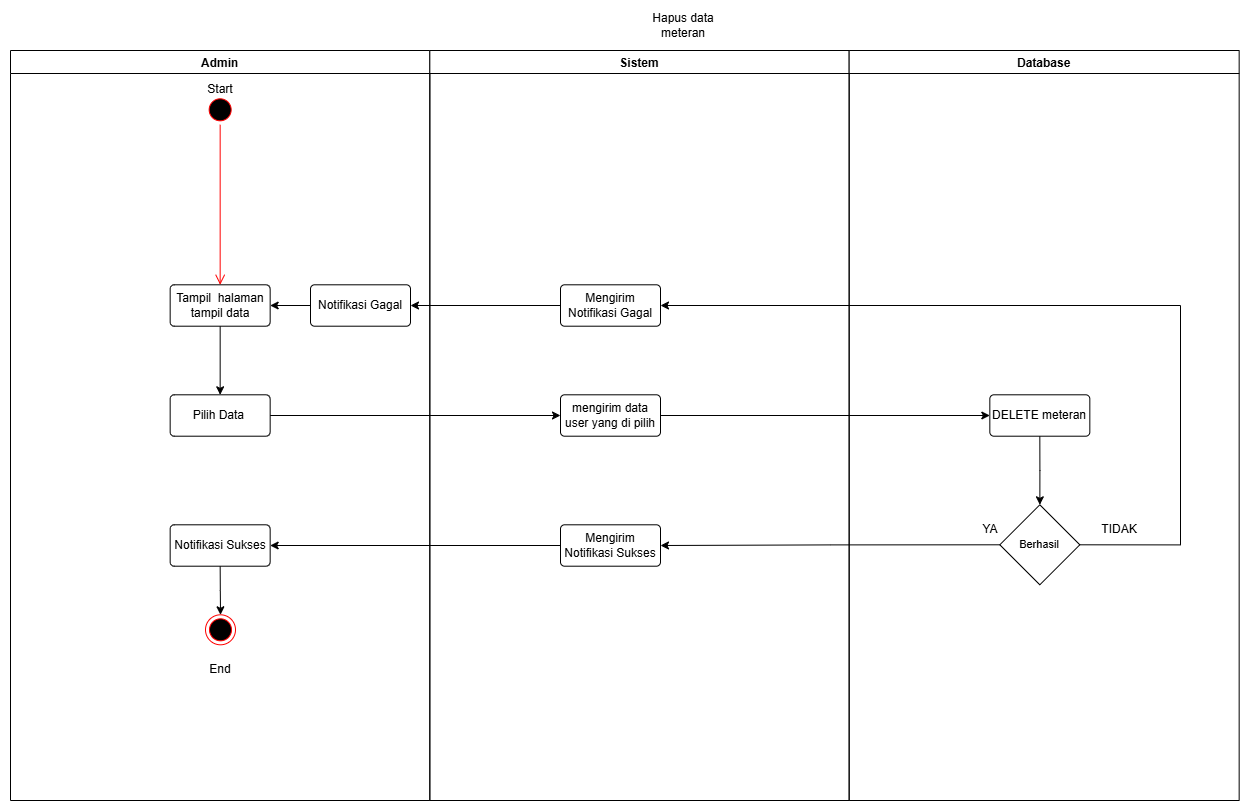

The diagram above was exported from draw.io. Its source (the exported page's mxGraphModel, read from the mxfile embedded in the PNG):
<mxGraphModel dx="3738" dy="1054" grid="1" gridSize="10" guides="1" tooltips="1" connect="1" arrows="1" fold="1" page="1" pageScale="1" pageWidth="827" pageHeight="1169" math="0" shadow="0">
  <root>
    <mxCell id="0" />
    <mxCell id="1" parent="0" />
    <mxCell id="2" connectable="0" parent="1" style="group" value="" vertex="1">
      <mxGeometry height="750" width="838.6599999999999" x="3990" y="1480" as="geometry" />
    </mxCell>
    <mxCell id="3" connectable="0" parent="2" style="group" value="" vertex="1">
      <mxGeometry height="750" width="838.6599999999999" as="geometry" />
    </mxCell>
    <mxCell id="4" connectable="0" parent="3" style="group" value="" vertex="1">
      <mxGeometry height="750" width="838.6599999999999" as="geometry" />
    </mxCell>
    <mxCell id="5" parent="4" style="swimlane;startSize=23;" value="Admin" vertex="1">
      <mxGeometry height="750" width="419.33" as="geometry" />
    </mxCell>
    <mxCell id="6" parent="5" style="rounded=1;arcSize=10;whiteSpace=wrap;html=1;align=center;" value="Pilih Data&amp;nbsp;" vertex="1">
      <mxGeometry height="41.40350877192983" width="100" x="159.66" y="344.29999999999995" as="geometry" />
    </mxCell>
    <mxCell id="7" edge="1" parent="5" source="8" style="edgeStyle=orthogonalEdgeStyle;rounded=0;orthogonalLoop=1;jettySize=auto;html=1;exitX=0.5;exitY=1;exitDx=0;exitDy=0;entryX=0.5;entryY=0;entryDx=0;entryDy=0;" target="6">
      <mxGeometry relative="1" as="geometry" />
    </mxCell>
    <mxCell id="8" parent="5" style="rounded=1;arcSize=10;whiteSpace=wrap;html=1;align=center;" value="Tampil&amp;nbsp; halaman tampil data" vertex="1">
      <mxGeometry height="41.40350877192983" width="100" x="159.66" y="234.29999999999995" as="geometry" />
    </mxCell>
    <mxCell id="9" parent="5" style="ellipse;html=1;shape=startState;fillColor=#000000;strokeColor=#ff0000;" value="" vertex="1">
      <mxGeometry height="30" width="30" x="194.66" y="44.299999999999955" as="geometry" />
    </mxCell>
    <mxCell id="10" edge="1" parent="5" source="11" style="edgeStyle=orthogonalEdgeStyle;rounded=0;orthogonalLoop=1;jettySize=auto;html=1;exitX=0.5;exitY=1;exitDx=0;exitDy=0;entryX=0.5;entryY=0;entryDx=0;entryDy=0;" target="13">
      <mxGeometry relative="1" as="geometry" />
    </mxCell>
    <mxCell id="11" parent="5" style="rounded=1;arcSize=10;whiteSpace=wrap;html=1;align=center;" value="Notifikasi Sukses" vertex="1">
      <mxGeometry height="41.40350877192983" width="100" x="159.66000000000003" y="474.29999999999995" as="geometry" />
    </mxCell>
    <mxCell id="12" edge="1" parent="5" source="9" style="edgeStyle=orthogonalEdgeStyle;html=1;verticalAlign=bottom;endArrow=open;endSize=8;strokeColor=#ff0000;rounded=0;" target="8" value="">
      <mxGeometry relative="1" as="geometry">
        <mxPoint x="210" y="134.29999999999995" as="targetPoint" />
      </mxGeometry>
    </mxCell>
    <mxCell id="13" parent="5" style="ellipse;html=1;shape=endState;fillColor=#000000;strokeColor=#ff0000;" value="" vertex="1">
      <mxGeometry height="30" width="30" x="195" y="564.3" as="geometry" />
    </mxCell>
    <mxCell id="14" parent="5" style="text;html=1;whiteSpace=wrap;strokeColor=none;fillColor=none;align=center;verticalAlign=middle;rounded=0;" value="End" vertex="1">
      <mxGeometry height="30" width="60" x="180" y="604.3" as="geometry" />
    </mxCell>
    <mxCell id="15" parent="5" style="text;html=1;whiteSpace=wrap;strokeColor=none;fillColor=none;align=center;verticalAlign=middle;rounded=0;" value="Start" vertex="1">
      <mxGeometry height="30" width="60" x="179.66000000000008" y="24.299999999999955" as="geometry" />
    </mxCell>
    <mxCell id="16" edge="1" parent="5" source="17" style="edgeStyle=orthogonalEdgeStyle;rounded=0;orthogonalLoop=1;jettySize=auto;html=1;exitX=0;exitY=0.5;exitDx=0;exitDy=0;entryX=1;entryY=0.5;entryDx=0;entryDy=0;" target="8">
      <mxGeometry relative="1" as="geometry" />
    </mxCell>
    <mxCell id="17" parent="5" style="rounded=1;arcSize=10;whiteSpace=wrap;html=1;align=center;" value="Notifikasi Gagal" vertex="1">
      <mxGeometry height="41.40350877192983" width="100" x="300" y="234.3" as="geometry" />
    </mxCell>
    <mxCell id="18" parent="4" style="swimlane;" value="Sistem" vertex="1">
      <mxGeometry height="750" width="419.33" x="419.3299999999999" as="geometry" />
    </mxCell>
    <mxCell id="19" parent="18" style="rounded=1;arcSize=10;whiteSpace=wrap;html=1;align=center;" value="mengirim data user yang di pilih" vertex="1">
      <mxGeometry height="41.40350877192983" width="100" x="130.67000000000007" y="344.29999999999995" as="geometry" />
    </mxCell>
    <mxCell id="20" parent="18" style="rounded=1;arcSize=10;whiteSpace=wrap;html=1;align=center;" value="Mengirim Notifikasi Sukses" vertex="1">
      <mxGeometry height="41.40350877192983" width="100" x="130.67000000000007" y="474.29999999999995" as="geometry" />
    </mxCell>
    <mxCell id="21" parent="18" style="rounded=1;arcSize=10;whiteSpace=wrap;html=1;align=center;" value="Mengirim Notifikasi Gagal" vertex="1">
      <mxGeometry height="41.40350877192983" width="100" x="130.67000000000007" y="234.3" as="geometry" />
    </mxCell>
    <mxCell id="22" edge="1" parent="4" source="20" style="edgeStyle=orthogonalEdgeStyle;rounded=0;orthogonalLoop=1;jettySize=auto;html=1;exitX=0;exitY=0.5;exitDx=0;exitDy=0;" target="11">
      <mxGeometry relative="1" as="geometry" />
    </mxCell>
    <mxCell id="23" edge="1" parent="4" source="6" style="edgeStyle=orthogonalEdgeStyle;rounded=0;orthogonalLoop=1;jettySize=auto;html=1;exitX=1;exitY=0.5;exitDx=0;exitDy=0;entryX=0;entryY=0.5;entryDx=0;entryDy=0;" target="19">
      <mxGeometry relative="1" as="geometry" />
    </mxCell>
    <mxCell id="24" edge="1" parent="4" source="21" style="edgeStyle=orthogonalEdgeStyle;rounded=0;orthogonalLoop=1;jettySize=auto;html=1;exitX=0;exitY=0.5;exitDx=0;exitDy=0;entryX=1;entryY=0.5;entryDx=0;entryDy=0;" target="17">
      <mxGeometry relative="1" as="geometry" />
    </mxCell>
    <mxCell id="25" edge="1" parent="1" source="19" style="edgeStyle=orthogonalEdgeStyle;rounded=0;orthogonalLoop=1;jettySize=auto;html=1;exitX=1;exitY=0.5;exitDx=0;exitDy=0;entryX=0;entryY=0.5;entryDx=0;entryDy=0;" target="28">
      <mxGeometry relative="1" as="geometry" />
    </mxCell>
    <mxCell id="26" parent="1" style="swimlane;container=0;" value="Database" vertex="1">
      <mxGeometry height="750" width="390" x="4828.66" y="1480" as="geometry" />
    </mxCell>
    <mxCell id="27" edge="1" parent="26" source="28" style="edgeStyle=orthogonalEdgeStyle;rounded=0;orthogonalLoop=1;jettySize=auto;html=1;exitX=0.5;exitY=1;exitDx=0;exitDy=0;">
      <mxGeometry relative="1" as="geometry">
        <mxPoint x="190.70363636363618" y="454.3000000000002" as="targetPoint" />
      </mxGeometry>
    </mxCell>
    <mxCell id="28" parent="26" style="rounded=1;arcSize=10;whiteSpace=wrap;html=1;align=center;" value="DELETE meteran" vertex="1">
      <mxGeometry height="41.40350877192983" width="100" x="140.67000000000007" y="344.29999999999995" as="geometry" />
    </mxCell>
    <mxCell id="29" parent="26" style="rhombus;whiteSpace=wrap;html=1;fontFamily=Helvetica;fontSize=11;fontColor=default;labelBackgroundColor=default;" value="Berhasil" vertex="1">
      <mxGeometry height="80" width="80" x="150.67000000000007" y="454.30000000000007" as="geometry" />
    </mxCell>
    <mxCell id="30" parent="26" style="text;html=1;whiteSpace=wrap;strokeColor=none;fillColor=none;align=center;verticalAlign=middle;rounded=0;" value="TIDAK" vertex="1">
      <mxGeometry height="30" width="60" x="240.67000000000013" y="464.29999999999995" as="geometry" />
    </mxCell>
    <mxCell id="31" parent="26" style="text;html=1;whiteSpace=wrap;strokeColor=none;fillColor=none;align=center;verticalAlign=middle;rounded=0;" value="YA" vertex="1">
      <mxGeometry height="30" width="60" x="111.34000000000015" y="464.29999999999995" as="geometry" />
    </mxCell>
    <mxCell id="32" edge="1" parent="1" source="29" style="edgeStyle=orthogonalEdgeStyle;rounded=0;orthogonalLoop=1;jettySize=auto;html=1;exitX=0;exitY=0.5;exitDx=0;exitDy=0;" target="20">
      <mxGeometry relative="1" as="geometry" />
    </mxCell>
    <mxCell id="33" parent="1" style="text;html=1;whiteSpace=wrap;strokeColor=none;fillColor=none;align=center;verticalAlign=middle;rounded=0;" value="Hapus data&lt;div&gt;meteran&lt;/div&gt;" vertex="1">
      <mxGeometry height="30" width="160" x="4583" y="1440" as="geometry" />
    </mxCell>
    <mxCell id="34" edge="1" parent="1" source="29" style="edgeStyle=orthogonalEdgeStyle;rounded=0;orthogonalLoop=1;jettySize=auto;html=1;exitX=1;exitY=0.5;exitDx=0;exitDy=0;entryX=1;entryY=0.5;entryDx=0;entryDy=0;" target="21">
      <mxGeometry relative="1" as="geometry">
        <Array as="points">
          <mxPoint x="5160" y="1974" />
          <mxPoint x="5160" y="1735" />
        </Array>
      </mxGeometry>
    </mxCell>
  </root>
</mxGraphModel>